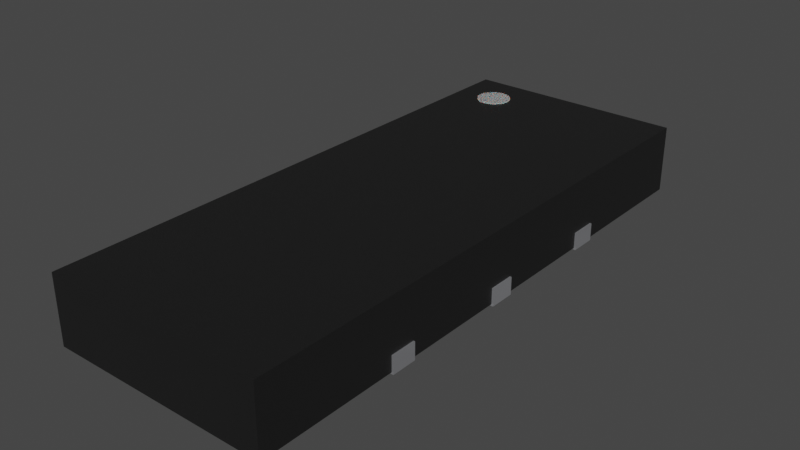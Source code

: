 # Source: R-PDSO-N15.blend  (saved by Blender 4.1.23; exported with 4.5.12 LTS)
import bpy
from mathutils import Matrix  # noqa: F401  (used for matrix-valued properties, if any)

bpy.ops.wm.read_factory_settings(use_empty=True)
scene = bpy.context.scene
scene.name = 'Scene'

# ---- collections
col_collection = bpy.data.collections.new('Collection'); scene.collection.children.link(col_collection)

# ---- materials (node trees are filled in below, after node groups)
mat_plastic_matte_black = bpy.data.materials.new('plastic_matte_black')
mat_plastic_matte_black.use_transparent_shadow = False
mat_plastic_matte_black.preview_render_type = 'CUBE'
mat_white_markings = bpy.data.materials.new('white_markings')
mat_white_markings.use_transparent_shadow = False
mat_white_markings.preview_render_type = 'FLAT'
mat_metal_pins = bpy.data.materials.new('metal_pins')
mat_metal_pins.use_transparent_shadow = False
mat_metal_pins.preview_render_type = 'CUBE'
mat_metal_pins.use_preview_world = True

# ---- material node trees
mat_plastic_matte_black.use_nodes = True; mat_plastic_matte_black.node_tree.nodes.clear()
_N = mat_plastic_matte_black.node_tree.nodes; _L = mat_plastic_matte_black.node_tree.links
n0 = _N.new('ShaderNodeOutputMaterial'); n0.name = 'Material Output'; n0.location = (463, 300)
n1 = _N.new('ShaderNodeBsdfPrincipled'); n1.name = 'Principled BSDF'; n1.location = (173, 300)
n1.distribution = 'GGX'
n1.subsurface_method = 'BURLEY'
n1.inputs[1].default_value = 0.06818
n1.inputs[2].default_value = 0.5182
n1.inputs[3].default_value = 1.45
n1.inputs[13].default_value = 0.6432
n1.inputs[20].default_value = 0.1027
n1.inputs[27].default_value = (0.0, 0.0, 0.0, 1.0)
n1.inputs[28].default_value = 1.0
n2 = _N.new('ShaderNodeTexCoord'); n2.name = 'Texture Coordinate'; n2.location = (-1001, 105)
n3 = _N.new('ShaderNodeBump'); n3.name = 'Bump'; n3.location = (-135, -86)
n3.inputs[0].default_value = 0.1
n3.inputs[1].default_value = 0.4
n3.inputs[2].default_value = 1.0
n4 = _N.new('ShaderNodeMapping'); n4.name = 'Mapping'; n4.location = (-755, 143)
n4.inputs[3].default_value = (2.0, 2.0, 2.0)
n5 = _N.new('ShaderNodeValToRGB'); n5.name = 'ColorRamp'; n5.location = (-147, 213)
while len(n5.color_ramp.elements) > 1: n5.color_ramp.elements.remove(n5.color_ramp.elements[-1])
n5.color_ramp.elements[0].position = 0.0; n5.color_ramp.elements[0].color = (0.005014, 0.005014, 0.005014, 1.0)
_e = n5.color_ramp.elements.new(0.9955); _e.color = (0.01269, 0.01269, 0.01269, 1.0)
n6 = _N.new('ShaderNodeTexNoise'); n6.name = 'Noise Texture'; n6.location = (-455, 203)
n6.inputs[2].default_value = 200.0
n6.inputs[3].default_value = 5.6
n6.inputs[4].default_value = 0.5208
_L.new(n1.outputs[0], n0.inputs[0])
_L.new(n6.outputs[0], n5.inputs[0])
_L.new(n5.outputs[0], n1.inputs[0])
_L.new(n2.outputs[2], n4.inputs[0])
_L.new(n4.outputs[0], n6.inputs[0])
_L.new(n6.outputs[0], n3.inputs[3])
_L.new(n3.outputs[0], n1.inputs[5])
n0.is_active_output = True
mat_white_markings.use_nodes = True; mat_white_markings.node_tree.nodes.clear()
_N = mat_white_markings.node_tree.nodes; _L = mat_white_markings.node_tree.links
n0 = _N.new('ShaderNodeOutputMaterial'); n0.name = 'Material Output'; n0.location = (300, 300)
n1 = _N.new('ShaderNodeBsdfPrincipled'); n1.name = 'Principled BSDF'; n1.location = (-34, 272)
n1.distribution = 'GGX'
n1.subsurface_method = 'BURLEY'
n1.inputs[1].default_value = 0.02
n1.inputs[2].default_value = 0.4636
n1.inputs[3].default_value = 1.4
n1.inputs[8].default_value = 1.0
n1.inputs[10].default_value = 0.3682
n1.inputs[13].default_value = 0.6591
n1.inputs[18].default_value = 0.2318
n1.inputs[20].default_value = 0.6709
n1.inputs[24].default_value = 0.1191
n1.inputs[27].default_value = (0.0, 0.0, 0.0, 1.0)
n1.inputs[28].default_value = 1.0
n2 = _N.new('ShaderNodeMapping'); n2.name = 'Mapping'; n2.location = (-1010, 265)
n2.inputs[3].default_value = (3.0, 1.0, 1.0)
n3 = _N.new('ShaderNodeTexCoord'); n3.name = 'Texture Coordinate'; n3.location = (-1250, 180)
n4 = _N.new('ShaderNodeBump'); n4.name = 'Bump'; n4.location = (-376, -99)
n4.inputs[0].default_value = 0.05
n4.inputs[1].default_value = 1.0
n4.inputs[2].default_value = 1.0
n5 = _N.new('ShaderNodeTexNoise'); n5.name = 'Noise Texture'; n5.location = (-662, 176)
n5.inputs[2].default_value = 88.0
n5.inputs[3].default_value = 10.8
n5.inputs[4].default_value = 0.9167
n5.inputs[8].default_value = 1.6
n6 = _N.new('ShaderNodeValToRGB'); n6.name = 'ColorRamp'; n6.location = (-354, 186)
while len(n6.color_ramp.elements) > 1: n6.color_ramp.elements.remove(n6.color_ramp.elements[-1])
n6.color_ramp.elements[0].position = 0.0; n6.color_ramp.elements[0].color = (0.2596, 0.2596, 0.2596, 1.0)
_e = n6.color_ramp.elements.new(1.0); _e.color = (0.6303, 0.6303, 0.6303, 1.0)
n7 = _N.new('ShaderNodeMix'); n7.name = 'Mix'; n7.location = (-204, 152)
n7.data_type = 'RGBA'
n7.inputs[0].default_value = 0.3682
n7.inputs[7].default_value = (0.2525, 0.2525, 0.2525, 1.0)
_L.new(n5.outputs[0], n6.inputs[0])
_L.new(n1.outputs[0], n0.inputs[0])
_L.new(n3.outputs[2], n2.inputs[0])
_L.new(n2.outputs[0], n5.inputs[0])
_L.new(n5.outputs[0], n4.inputs[3])
_L.new(n4.outputs[0], n1.inputs[5])
_L.new(n6.outputs[0], n7.inputs[6])
_L.new(n7.outputs[2], n1.inputs[0])
n0.is_active_output = True
mat_metal_pins.use_nodes = True; mat_metal_pins.node_tree.nodes.clear()
_N = mat_metal_pins.node_tree.nodes; _L = mat_metal_pins.node_tree.links
n0 = _N.new('ShaderNodeMapping'); n0.name = 'Mapping'; n0.location = (-1447, -91)
n0.inputs[3].default_value = (4.8, 1.2, 1.1)
n1 = _N.new('ShaderNodeBsdfPrincipled'); n1.name = 'Principled BSDF'; n1.location = (-560, 254)
n1.distribution = 'GGX'
n1.subsurface_method = 'BURLEY'
n1.inputs[1].default_value = 0.7818
n1.inputs[2].default_value = 0.2886
n1.inputs[3].default_value = 1.45
n1.inputs[13].default_value = 0.0
n1.inputs[27].default_value = (0.0, 0.0, 0.0, 1.0)
n1.inputs[28].default_value = 1.0
n2 = _N.new('ShaderNodeOutputMaterial'); n2.name = 'Material Output.002'; n2.location = (-205, 253)
n2.width = 213
n3 = _N.new('ShaderNodeTexNoise'); n3.name = 'Noise Texture.002'; n3.location = (-1228, -73)
n3.inputs[2].default_value = 0.1
n3.inputs[3].default_value = 7.0
n3.inputs[4].default_value = 0.6
n3.inputs[8].default_value = 0.4
n4 = _N.new('ShaderNodeTexCoord'); n4.name = 'Texture Coordinate'; n4.location = (-1636, -116)
n5 = _N.new('ShaderNodeMix'); n5.name = 'Mix.001'; n5.location = (-921, 45)
n5.data_type = 'RGBA'
n5.inputs[6].default_value = (0.9398, 0.9547, 1.0, 1.0)
n5.inputs[7].default_value = (0.13, 0.1259, 0.1359, 1.0)
n6 = _N.new('ShaderNodeBump'); n6.name = 'Bump.001'; n6.location = (-1001, -227)
n6.inputs[0].default_value = 0.05
n6.inputs[1].default_value = 0.01
n6.inputs[2].default_value = 1.0
_L.new(n1.outputs[0], n2.inputs[0])
_L.new(n3.outputs[0], n6.inputs[3])
_L.new(n0.outputs[0], n3.inputs[0])
_L.new(n3.outputs[0], n5.inputs[0])
_L.new(n4.outputs[3], n0.inputs[0])
_L.new(n5.outputs[2], n1.inputs[0])
_L.new(n6.outputs[0], n1.inputs[5])
n2.is_active_output = True

# ---- world
world_world = bpy.data.worlds.new('World'); scene.world = world_world
world_world.use_nodes = True; world_world.node_tree.nodes.clear()
_N = world_world.node_tree.nodes; _L = world_world.node_tree.links
n0 = _N.new('ShaderNodeOutputWorld'); n0.name = 'World Output'; n0.location = (300, 300)
n1 = _N.new('ShaderNodeBackground'); n1.name = 'Background'; n1.location = (10, 300)
n1.inputs[0].default_value = (0.05088, 0.05088, 0.05088, 1.0)
_L.new(n1.outputs[0], n0.inputs[0])
n0.is_active_output = True
world_world.color = (0.05088, 0.05088, 0.05088)
world_world.use_sun_shadow = False
world_world.sun_shadow_jitter_overblur = 0.0

# ---- meshes
me_shape_9_indexedfaceset_014 = bpy.data.meshes.new('SHAPE_9_IndexedFaceSet.014')
me_shape_9_indexedfaceset_014.from_pydata([(1.202, 3.25, 0.02), (1.202, 3.25, 0.8), (-1.358, 3.25, 0.02), (-0.8782, 2.95, 0.81), (-0.8264, 2.943, 0.81), (-0.7367, 2.891, 0.81), (-0.7049, 2.85, 0.81), (-0.8782, 2.55, 0.81), (-0.8264, 2.943, 0.8), (-0.7782, 2.923, 0.8), (-0.7049, 2.85, 0.8), (-0.685, 2.802, 0.8), (-0.8782, 2.95, 0.8), (-0.7367, 2.891, 0.8), (-0.6782, 2.75, 0.8), (-0.685, 2.698, 0.8), (-0.7049, 2.65, 0.8), (-0.7367, 2.609, 0.8), (-0.7782, 2.577, 0.8), (-0.8264, 2.557, 0.8), (-0.8782, 2.55, 0.8), (-0.9299, 2.557, 0.8), (-0.9782, 2.577, 0.8), (-1.02, 2.609, 0.8), (-1.071, 2.698, 0.8), (-0.9299, 2.557, 0.81), (-0.9782, 2.577, 0.81), (-1.051, 2.65, 0.81), (-1.071, 2.698, 0.81), (-1.078, 2.75, 0.81), (-1.071, 2.802, 0.81), (-1.02, 2.891, 0.81), (-0.9782, 2.923, 0.81), (-0.9299, 2.943, 0.81), (-1.051, 2.65, 0.8), (-1.078, 2.75, 0.8), (-1.071, 2.802, 0.8), (-1.051, 2.85, 0.8), (-1.02, 2.891, 0.8), (-0.9782, 2.923, 0.8), (-0.9299, 2.943, 0.8), (-1.02, 2.609, 0.81), (-1.051, 2.85, 0.81), (-0.7782, 2.923, 0.81), (-0.685, 2.802, 0.81), (-0.6782, 2.75, 0.81), (-0.685, 2.698, 0.81), (-0.7049, 2.65, 0.81), (-0.7367, 2.609, 0.81), (-0.7782, 2.577, 0.81), (-0.8264, 2.557, 0.81), (1.202, -3.25, 0.02), (1.202, -3.25, 0.8), (-1.358, 3.25, 0.8), (-1.358, -3.25, 0.02), (-1.358, -3.25, 0.8), (1.222, 1.35, 0.0), (0.2218, 1.35, 0.0), (1.222, 1.65, 0.0), (1.222, 1.35, 0.2), (0.2218, 1.65, 0.0), (0.2218, 1.65, 0.2), (0.2218, 1.35, 0.2), (1.222, 1.65, 0.2), (0.2218, -0.15, 0.0), (1.222, -0.15, 0.0), (1.222, -0.15, 0.2), (1.222, 0.15, 0.0), (1.222, 0.15, 0.2), (0.2218, 0.15, 0.0), (0.2218, 0.15, 0.2), (0.2218, -0.15, 0.2), (1.222, -1.65, 0.0), (1.222, -1.35, 0.0), (0.2218, -1.65, 0.0), (0.2218, -1.65, 0.2), (1.222, -1.65, 0.2), (1.222, -1.35, 0.2), (0.2218, -1.35, 0.0), (0.2218, -1.35, 0.2), (-1.378, -2.6, 0.0), (-1.378, -2.6, 0.2), (-1.378, -2.9, 0.0), (-0.3782, -2.9, 0.2), (-0.3782, -2.6, 0.0), (-0.3782, -2.9, 0.0), (-1.378, -2.9, 0.2), (-0.3782, -2.6, 0.2), (-1.378, -2.4, 0.0), (-1.378, -2.1, 0.0), (-1.378, -2.4, 0.2), (-0.3782, -2.4, 0.0), (-0.3782, -2.4, 0.2), (-0.3782, -2.1, 0.0), (-0.3782, -2.1, 0.2), (-1.378, -2.1, 0.2), (-1.378, -1.6, 0.0), (-0.3782, -1.9, 0.0), (-1.378, -1.9, 0.0), (-0.3782, -1.9, 0.2), (-0.3782, -1.6, 0.2), (-0.3782, -1.6, 0.0), (-1.378, -1.6, 0.2), (-1.378, -1.9, 0.2), (-0.3782, -1.4, 0.0), (-0.3782, -1.1, 0.0), (-1.378, -1.4, 0.0), (-1.378, -1.4, 0.2), (-0.3782, -1.4, 0.2), (-0.3782, -1.1, 0.2), (-1.378, -1.1, 0.0), (-1.378, -1.1, 0.2), (-1.378, -0.9, 0.0), (-1.378, -0.6, 0.2), (-0.3782, -0.6, 0.0), (-0.3782, -0.9, 0.0), (-0.3782, -0.9, 0.2), (-0.3782, -0.6, 0.2), (-1.378, -0.6, 0.0), (-1.378, -0.9, 0.2), (-1.378, -0.4, 0.0), (-1.378, -0.1, 0.0), (-0.3782, -0.1, 0.0), (-0.3782, -0.4, 0.0), (-0.3782, -0.1, 0.2), (-1.378, -0.1, 0.2), (-1.378, -0.4, 0.2), (-0.3782, -0.4, 0.2), (-0.3782, 0.1, 0.0), (-1.378, 0.1, 0.0), (-1.378, 0.1, 0.2), (-0.3782, 0.4, 0.2), (-1.378, 0.4, 0.0), (-0.3782, 0.4, 0.0), (-1.378, 0.4, 0.2), (-0.3782, 0.1, 0.2), (-1.378, 0.6, 0.0), (-0.3782, 0.6, 0.0), (-0.3782, 0.6, 0.2), (-1.378, 0.9, 0.0), (-0.3782, 0.9, 0.0), (-0.3782, 0.9, 0.2), (-1.378, 0.9, 0.2), (-1.378, 0.6, 0.2), (-1.378, 1.4, 0.0), (-1.378, 1.1, 0.0), (-1.378, 1.1, 0.2), (-0.3782, 1.1, 0.0), (-0.3782, 1.4, 0.0), (-0.3782, 1.4, 0.2), (-1.378, 1.4, 0.2), (-0.3782, 1.1, 0.2), (-0.3782, 1.6, 0.0), (-1.378, 1.6, 0.0), (-0.3782, 1.9, 0.0), (-1.378, 1.9, 0.0), (-1.378, 1.6, 0.2), (-0.3782, 1.6, 0.2), (-1.378, 1.9, 0.2), (-0.3782, 1.9, 0.2), (-0.3782, 2.1, 0.0), (-0.3782, 2.4, 0.0), (-1.378, 2.4, 0.0), (-1.378, 2.1, 0.2), (-1.378, 2.1, 0.0), (-0.3782, 2.1, 0.2), (-0.3782, 2.4, 0.2), (-1.378, 2.4, 0.2), (-1.378, 2.6, 0.0), (-0.3782, 2.6, 0.0), (-1.378, 2.9, 0.0), (-1.378, 2.9, 0.2), (-0.3782, 2.8, 0.2), (-0.3782, 2.8, 0.0), (-0.4782, 2.9, 0.0), (-0.4782, 2.9, 0.2), (-0.3782, 2.6, 0.2), (-1.378, 2.6, 0.2)], [], [(1, 2, 0), (1, 53, 2), (8, 4, 3), (8, 3, 12), (9, 43, 4), (9, 4, 8), (13, 5, 43), (13, 43, 9), (10, 6, 5), (10, 5, 13), (11, 44, 6), (11, 6, 10), (14, 45, 44), (14, 44, 11), (15, 46, 45), (15, 45, 14), (16, 47, 46), (16, 46, 15), (17, 48, 47), (17, 47, 16), (18, 49, 48), (18, 48, 17), (19, 50, 49), (19, 49, 18), (20, 7, 50), (20, 50, 19), (13, 8, 12), (13, 9, 8), (13, 11, 10), (13, 14, 11), (13, 15, 14), (13, 16, 15), (13, 17, 16), (13, 18, 17), (13, 19, 18), (13, 20, 19), (13, 21, 20), (13, 22, 21), (13, 23, 22), (13, 34, 23), (13, 24, 34), (13, 35, 24), (13, 36, 35), (13, 37, 36), (13, 38, 37), (13, 39, 38), (13, 40, 39), (13, 12, 40), (21, 7, 20), (21, 25, 7), (22, 26, 25), (22, 25, 21), (23, 41, 26), (23, 26, 22), (34, 27, 41), (34, 41, 23), (24, 28, 27), (24, 27, 34), (35, 29, 28), (35, 28, 24), (36, 30, 29), (36, 29, 35), (37, 42, 30), (37, 30, 36), (38, 31, 42), (38, 42, 37), (39, 32, 31), (39, 31, 38), (40, 33, 32), (40, 32, 39), (12, 3, 33), (12, 33, 40), (5, 7, 25), (5, 25, 26), (5, 26, 41), (5, 41, 27), (5, 27, 28), (5, 28, 29), (5, 29, 30), (5, 30, 42), (5, 42, 31), (5, 31, 32), (5, 32, 33), (5, 33, 3), (5, 3, 4), (5, 4, 43), (5, 6, 44), (5, 44, 45), (5, 45, 46), (5, 46, 47), (5, 47, 48), (5, 48, 49), (5, 49, 50), (5, 50, 7), (51, 0, 2), (51, 2, 54), (52, 0, 51), (52, 1, 0), (51, 54, 55), (51, 55, 52), (54, 2, 53), (54, 53, 55), (52, 53, 1), (52, 55, 53), (58, 57, 56), (58, 60, 57), (62, 57, 60), (62, 60, 61), (59, 56, 57), (59, 57, 62), (56, 59, 63), (56, 63, 58), (58, 63, 61), (58, 61, 60), (63, 62, 61), (63, 59, 62), (67, 64, 65), (67, 69, 64), (71, 64, 69), (71, 69, 70), (66, 65, 64), (66, 64, 71), (65, 66, 68), (65, 68, 67), (67, 68, 70), (67, 70, 69), (68, 71, 70), (68, 66, 71), (73, 74, 72), (73, 78, 74), (75, 74, 78), (75, 78, 79), (76, 72, 74), (76, 74, 75), (72, 76, 77), (72, 77, 73), (73, 77, 79), (73, 79, 78), (77, 75, 79), (77, 76, 75), (84, 82, 85), (84, 80, 82), (86, 82, 80), (86, 80, 81), (83, 85, 82), (83, 82, 86), (85, 83, 87), (85, 87, 84), (84, 87, 81), (84, 81, 80), (87, 86, 81), (87, 83, 86), (93, 88, 91), (93, 89, 88), (90, 88, 89), (90, 89, 95), (92, 91, 88), (92, 88, 90), (91, 92, 94), (91, 94, 93), (93, 94, 95), (93, 95, 89), (94, 90, 95), (94, 92, 90), (101, 98, 97), (101, 96, 98), (103, 98, 96), (103, 96, 102), (99, 97, 98), (99, 98, 103), (97, 99, 100), (97, 100, 101), (101, 100, 102), (101, 102, 96), (100, 103, 102), (100, 99, 103), (105, 106, 104), (105, 110, 106), (107, 106, 110), (107, 110, 111), (108, 104, 106), (108, 106, 107), (104, 108, 109), (104, 109, 105), (105, 109, 111), (105, 111, 110), (109, 107, 111), (109, 108, 107), (114, 112, 115), (114, 118, 112), (119, 112, 118), (119, 118, 113), (116, 115, 112), (116, 112, 119), (115, 116, 117), (115, 117, 114), (114, 117, 113), (114, 113, 118), (117, 119, 113), (117, 116, 119), (122, 120, 123), (122, 121, 120), (126, 120, 121), (126, 121, 125), (127, 123, 120), (127, 120, 126), (123, 127, 124), (123, 124, 122), (122, 124, 125), (122, 125, 121), (124, 126, 125), (124, 127, 126), (133, 129, 128), (133, 132, 129), (130, 129, 132), (130, 132, 134), (135, 128, 129), (135, 129, 130), (128, 135, 131), (128, 131, 133), (133, 131, 134), (133, 134, 132), (131, 130, 134), (131, 135, 130), (140, 136, 137), (140, 139, 136), (143, 136, 139), (143, 139, 142), (138, 137, 136), (138, 136, 143), (137, 138, 141), (137, 141, 140), (140, 141, 142), (140, 142, 139), (141, 143, 142), (141, 138, 143), (148, 145, 147), (148, 144, 145), (146, 145, 144), (146, 144, 150), (151, 147, 145), (151, 145, 146), (147, 151, 149), (147, 149, 148), (148, 149, 150), (148, 150, 144), (149, 146, 150), (149, 151, 146), (154, 153, 152), (154, 155, 153), (156, 153, 155), (156, 155, 158), (157, 152, 153), (157, 153, 156), (152, 157, 159), (152, 159, 154), (154, 159, 158), (154, 158, 155), (159, 156, 158), (159, 157, 156), (161, 164, 160), (161, 162, 164), (163, 164, 162), (163, 162, 167), (165, 160, 164), (165, 164, 163), (160, 165, 166), (160, 166, 161), (161, 166, 167), (161, 167, 162), (166, 163, 167), (166, 165, 163), (174, 170, 168), (169, 173, 174), (169, 174, 168), (175, 170, 174), (175, 171, 170), (175, 173, 172), (175, 174, 173), (176, 173, 169), (176, 172, 173), (169, 168, 177), (169, 177, 176), (168, 170, 171), (168, 171, 177), (175, 177, 171), (176, 175, 172), (176, 177, 175)])
me_shape_9_indexedfaceset_014.polygons.foreach_set('material_index', [0, 0, 1, 1, 1, 1, 1, 1, 1, 1, 1, 1, 1, 1, 1, 1, 1, 1, 1, 1, 1, 1, 1, 1, 1, 1, 1, 1, 1, 1, 1, 1, 1, 1, 1, 1, 1, 1, 1, 1, 1, 1, 1, 1, 1, 1, 1, 1, 1, 1, 1, 1, 1, 1, 1, 1, 1, 1, 1, 1, 1, 1, 1, 1, 1, 1, 1, 1, 1, 1, 1, 1, 1, 1, 1, 1, 1, 1, 1, 1, 1, 1, 1, 1, 1, 1, 1, 1, 1, 1, 1, 1, 1, 1, 0, 0, 0, 0, 0, 0, 0, 0, 0, 0, 2, 2, 2, 2, 2, 2, 2, 2, 2, 2, 2, 2, 2, 2, 2, 2, 2, 2, 2, 2, 2, 2, 2, 2, 2, 2, 2, 2, 2, 2, 2, 2, 2, 2, 2, 2, 2, 2, 2, 2, 2, 2, 2, 2, 2, 2, 2, 2, 2, 2, 2, 2, 2, 2, 2, 2, 2, 2, 2, 2, 2, 2, 2, 2, 2, 2, 2, 2, 2, 2, 2, 2, 2, 2, 2, 2, 2, 2, 2, 2, 2, 2, 2, 2, 2, 2, 2, 2, 2, 2, 2, 2, 2, 2, 2, 2, 2, 2, 2, 2, 2, 2, 2, 2, 2, 2, 2, 2, 2, 2, 2, 2, 2, 2, 2, 2, 2, 2, 2, 2, 2, 2, 2, 2, 2, 2, 2, 2, 2, 2, 2, 2, 2, 2, 2, 2, 2, 2, 2, 2, 2, 2, 2, 2, 2, 2, 2, 2, 2, 2, 2, 2, 2, 2, 2, 2, 2, 2, 2, 2, 2, 2, 2, 2, 2, 2, 2, 2, 2, 2, 2, 2, 2, 2, 2, 2, 2, 2, 2, 2, 2, 2, 2, 2])
_k = set([(0, 1), (0, 2), (0, 51), (1, 52), (1, 53), (2, 53), (2, 54), (3, 4), (3, 33), (4, 43), (5, 6), (5, 43), (6, 44), (7, 25), (7, 50), (8, 9), (8, 12), (9, 13), (10, 11), (10, 13), (11, 14), (12, 40), (14, 15), (15, 16), (16, 17), (17, 18), (18, 19), (19, 20), (20, 21), (21, 22), (22, 23), (23, 34), (24, 34), (24, 35), (25, 26), (26, 41), (27, 28), (27, 41), (28, 29), (29, 30), (30, 42), (31, 32), (31, 42), (32, 33), (35, 36), (36, 37), (37, 38), (38, 39), (39, 40), (44, 45), (45, 46), (46, 47), (47, 48), (48, 49), (49, 50), (51, 52), (51, 54), (52, 55), (53, 55), (54, 55), (56, 57), (56, 58), (56, 59), (57, 60), (57, 62), (58, 60), (58, 63), (59, 62), (59, 63), (60, 61), (61, 62), (61, 63), (64, 65), (64, 69), (64, 71), (65, 66), (65, 67), (66, 68), (66, 71), (67, 68), (67, 69), (68, 70), (69, 70), (70, 71), (72, 73), (72, 74), (72, 76), (73, 77), (73, 78), (74, 75), (74, 78), (75, 76), (75, 79), (76, 77), (77, 79), (78, 79), (80, 81), (80, 82), (80, 84), (81, 86), (81, 87), (82, 85), (82, 86), (83, 85), (83, 86), (83, 87), (84, 85), (84, 87), (88, 89), (88, 90), (88, 91), (89, 93), (89, 95), (90, 92), (90, 95), (91, 92), (91, 93), (92, 94), (93, 94), (94, 95), (96, 98), (96, 101), (96, 102), (97, 98), (97, 99), (97, 101), (98, 103), (99, 100), (99, 103), (100, 101), (100, 102), (102, 103), (104, 105), (104, 106), (104, 108), (105, 109), (105, 110), (106, 107), (106, 110), (107, 108), (107, 111), (108, 109), (109, 111), (110, 111), (112, 115), (112, 118), (112, 119), (113, 117), (113, 118), (113, 119), (114, 115), (114, 117), (114, 118), (115, 116), (116, 117), (116, 119), (120, 121), (120, 123), (120, 126), (121, 122), (121, 125), (122, 123), (122, 124), (123, 127), (124, 125), (124, 127), (125, 126), (126, 127), (128, 129), (128, 133), (128, 135), (129, 130), (129, 132), (130, 134), (130, 135), (131, 133), (131, 134), (131, 135), (132, 133), (132, 134), (136, 137), (136, 139), (136, 143), (137, 138), (137, 140), (138, 141), (138, 143), (139, 140), (139, 142), (140, 141), (141, 142), (142, 143), (144, 145), (144, 148), (144, 150), (145, 146), (145, 147), (146, 150), (146, 151), (147, 148), (147, 151), (148, 149), (149, 150), (149, 151), (152, 153), (152, 154), (152, 157), (153, 155), (153, 156), (154, 155), (154, 159), (155, 158), (156, 157), (156, 158), (157, 159), (158, 159), (160, 161), (160, 164), (160, 165), (161, 162), (161, 166), (162, 164), (162, 167), (163, 164), (163, 165), (163, 167), (165, 166), (166, 167), (168, 169), (168, 170), (168, 177), (169, 173), (169, 176), (170, 171), (170, 174), (171, 175), (171, 177), (172, 175), (172, 176), (173, 174), (176, 177)])
me_shape_9_indexedfaceset_014.attributes.new('sharp_edge', 'BOOLEAN', 'EDGE').data.foreach_set('value', [ (min(e.vertices), max(e.vertices)) in _k for e in me_shape_9_indexedfaceset_014.edges])
_uv = me_shape_9_indexedfaceset_014.uv_layers.new(name='UVMap')
_uv.uv.foreach_set('vector', [1.0, 1.0, 0.0, 0.0, 1.0, 0.0, 1.0, 1.0, 0.0, 1.0, 0.0, 0.0, 0.01704, 0.2588, 0.01704, 0.2588, 0.0, 0.0, 0.01704, 0.2588, 0.0, 0.0, 0.0, 0.0, 0.06699, 0.5, 0.06699, 0.5, 0.01704, 0.2588, 0.06699, 0.5, 0.01704, 0.2588, 0.01704, 0.2588, 0.1464, 0.7071, 0.1464, 0.7071, 0.06699, 0.5, 0.1464, 0.7071, 0.06699, 0.5, 0.06699, 0.5, 0.25, 0.866, 0.25, 0.866, 0.1464, 0.7071, 0.25, 0.866, 0.1464, 0.7071, 0.1464, 0.7071, 0.3706, 0.9659, 0.3706, 0.9659, 0.25, 0.866, 0.3706, 0.9659, 0.25, 0.866, 0.25, 0.866, 0.5, 1.0, 0.5, 1.0, 0.3706, 0.9659, 0.5, 1.0, 0.3706, 0.9659, 0.3706, 0.9659, 0.6294, 0.9659, 0.6294, 0.9659, 0.5, 1.0, 0.6294, 0.9659, 0.5, 1.0, 0.5, 1.0, 0.75, 0.866, 0.75, 0.866, 0.6294, 0.9659, 0.75, 0.866, 0.6294, 0.9659, 0.6294, 0.9659, 0.8536, 0.7071, 0.8536, 0.7071, 0.75, 0.866, 0.8536, 0.7071, 0.75, 0.866, 0.75, 0.866, 0.933, 0.5, 0.933, 0.5, 0.8536, 0.7071, 0.933, 0.5, 0.8536, 0.7071, 0.8536, 0.7071, 0.983, 0.2588, 0.983, 0.2588, 0.933, 0.5, 0.983, 0.2588, 0.933, 0.5, 0.933, 0.5, 1.0, 0.0, 1.0, 0.0, 0.983, 0.2588, 1.0, 0.0, 0.983, 0.2588, 0.983, 0.2588, 0.1464, 0.8536, 0.01704, 0.6294, 0.0, 0.5, 0.1464, 0.8536, 0.06699, 0.75, 0.01704, 0.6294, 0.1464, 0.8536, 0.3706, 0.983, 0.25, 0.933, 0.1464, 0.8536, 0.5, 1.0, 0.3706, 0.983, 0.1464, 0.8536, 0.6294, 0.983, 0.5, 1.0, 0.1464, 0.8536, 0.75, 0.933, 0.6294, 0.983, 0.1464, 0.8536, 0.8536, 0.8536, 0.75, 0.933, 0.1464, 0.8536, 0.933, 0.75, 0.8536, 0.8536, 0.1464, 0.8536, 0.983, 0.6294, 0.933, 0.75, 0.1464, 0.8536, 1.0, 0.5, 0.983, 0.6294, 0.1464, 0.8536, 0.983, 0.3706, 1.0, 0.5, 0.1464, 0.8536, 0.933, 0.25, 0.983, 0.3706, 0.1464, 0.8536, 0.8536, 0.1464, 0.933, 0.25, 0.1464, 0.8536, 0.75, 0.06699, 0.8536, 0.1464, 0.1464, 0.8536, 0.6294, 0.01704, 0.75, 0.06699, 0.1464, 0.8536, 0.5, 0.0, 0.6294, 0.01704, 0.1464, 0.8536, 0.3706, 0.01704, 0.5, 0.0, 0.1464, 0.8536, 0.25, 0.06699, 0.3706, 0.01704, 0.1464, 0.8536, 0.1464, 0.1464, 0.25, 0.06699, 0.1464, 0.8536, 0.06699, 0.25, 0.1464, 0.1464, 0.1464, 0.8536, 0.01704, 0.3706, 0.06699, 0.25, 0.1464, 0.8536, 0.0, 0.5, 0.01704, 0.3706, 0.983, 0.7412, 1.0, 1.0, 1.0, 1.0, 0.983, 0.7412, 0.983, 0.7412, 1.0, 1.0, 0.933, 0.5, 0.933, 0.5, 0.983, 0.7412, 0.933, 0.5, 0.983, 0.7412, 0.983, 0.7412, 0.8536, 0.2929, 0.8536, 0.2929, 0.933, 0.5, 0.8536, 0.2929, 0.933, 0.5, 0.933, 0.5, 0.75, 0.134, 0.75, 0.134, 0.8536, 0.2929, 0.75, 0.134, 0.8536, 0.2929, 0.8536, 0.2929, 0.6294, 0.03407, 0.6294, 0.03407, 0.75, 0.134, 0.6294, 0.03407, 0.75, 0.134, 0.75, 0.134, 0.5, 0.0, 0.5, 0.0, 0.6294, 0.03407, 0.5, 0.0, 0.6294, 0.03407, 0.6294, 0.03407, 0.3706, 0.03407, 0.3706, 0.03407, 0.5, 0.0, 0.3706, 0.03407, 0.5, 0.0, 0.5, 0.0, 0.25, 0.134, 0.25, 0.134, 0.3706, 0.03407, 0.25, 0.134, 0.3706, 0.03407, 0.3706, 0.03407, 0.1464, 0.2929, 0.1464, 0.2929, 0.25, 0.134, 0.1464, 0.2929, 0.25, 0.134, 0.25, 0.134, 0.06699, 0.5, 0.06699, 0.5, 0.1464, 0.2929, 0.06699, 0.5, 0.1464, 0.2929, 0.1464, 0.2929, 0.01704, 0.7412, 0.01704, 0.7412, 0.06699, 0.5, 0.01704, 0.7412, 0.06699, 0.5, 0.06699, 0.5, 0.0, 1.0, 0.0, 1.0, 0.01704, 0.7412, 0.0, 1.0, 0.01704, 0.7412, 0.01704, 0.7412, 0.1464, 0.8536, 1.0, 0.5, 0.983, 0.3706, 0.1464, 0.8536, 0.983, 0.3706, 0.933, 0.25, 0.1464, 0.8536, 0.933, 0.25, 0.8536, 0.1464, 0.1464, 0.8536, 0.8536, 0.1464, 0.75, 0.06699, 0.1464, 0.8536, 0.75, 0.06699, 0.6294, 0.01704, 0.1464, 0.8536, 0.6294, 0.01704, 0.5, 0.0, 0.1464, 0.8536, 0.5, 0.0, 0.3706, 0.01704, 0.1464, 0.8536, 0.3706, 0.01704, 0.25, 0.06699, 0.1464, 0.8536, 0.25, 0.06699, 0.1464, 0.1464, 0.1464, 0.8536, 0.1464, 0.1464, 0.06699, 0.25, 0.1464, 0.8536, 0.06699, 0.25, 0.01704, 0.3706, 0.1464, 0.8536, 0.01704, 0.3706, 0.0, 0.5, 0.1464, 0.8536, 0.0, 0.5, 0.01704, 0.6294, 0.1464, 0.8536, 0.01704, 0.6294, 0.06699, 0.75, 0.1464, 0.8536, 0.25, 0.933, 0.3706, 0.983, 0.1464, 0.8536, 0.3706, 0.983, 0.5, 1.0, 0.1464, 0.8536, 0.5, 1.0, 0.6294, 0.983, 0.1464, 0.8536, 0.6294, 0.983, 0.75, 0.933, 0.1464, 0.8536, 0.75, 0.933, 0.8536, 0.8536, 0.1464, 0.8536, 0.8536, 0.8536, 0.933, 0.75, 0.1464, 0.8536, 0.933, 0.75, 0.983, 0.6294, 0.1464, 0.8536, 0.983, 0.6294, 1.0, 0.5, 1.0, 1.0, 0.0, 1.0, 0.0, 0.0, 1.0, 1.0, 0.0, 0.0, 1.0, 0.0, 1.0, 1.0, 0.0, 0.0, 1.0, 0.0, 1.0, 1.0, 0.0, 1.0, 0.0, 0.0, 1.0, 0.0, 0.0, 0.0, 0.0, 1.0, 1.0, 0.0, 0.0, 1.0, 1.0, 1.0, 1.0, 0.0, 0.0, 0.0, 0.0, 1.0, 1.0, 0.0, 0.0, 1.0, 1.0, 1.0, 1.0, 1.0, 0.0, 0.0, 0.0, 1.0, 1.0, 1.0, 1.0, 0.0, 0.0, 0.0, 1.0, 0.0, 0.0, 1.0, 1.0, 1.0, 1.0, 0.0, 0.0, 0.0, 0.0, 1.0, 1.0, 1.0, 1.0, 0.0, 0.0, 0.0, 1.0, 1.0, 0.0, 0.0, 0.0, 1.0, 1.0, 1.0, 1.0, 0.0, 0.0, 0.0, 1.0, 1.0, 0.0, 0.0, 0.0, 1.0, 1.0, 0.0, 1.0, 1.0, 0.0, 1.0, 1.0, 0.0, 0.0, 1.0, 0.0, 0.0, 1.0, 0.0, 1.0, 1.0, 0.0, 1.0, 1.0, 0.0, 0.0, 1.0, 0.0, 0.0, 1.0, 0.0, 0.0, 1.0, 0.0, 0.0, 1.0, 0.0, 1.0, 1.0, 0.0, 1.0, 1.0, 0.0, 0.0, 1.0, 1.0, 1.0, 1.0, 0.0, 0.0, 0.0, 0.0, 1.0, 1.0, 1.0, 1.0, 0.0, 0.0, 0.0, 1.0, 1.0, 0.0, 0.0, 0.0, 1.0, 1.0, 1.0, 1.0, 0.0, 0.0, 0.0, 1.0, 1.0, 0.0, 0.0, 0.0, 1.0, 1.0, 0.0, 1.0, 1.0, 0.0, 1.0, 1.0, 0.0, 0.0, 1.0, 0.0, 0.0, 1.0, 0.0, 1.0, 1.0, 0.0, 1.0, 1.0, 0.0, 0.0, 1.0, 0.0, 0.0, 1.0, 0.0, 0.0, 1.0, 0.0, 0.0, 1.0, 0.0, 1.0, 1.0, 0.0, 1.0, 1.0, 0.0, 0.0, 1.0, 1.0, 1.0, 1.0, 0.0, 0.0, 0.0, 0.0, 1.0, 1.0, 1.0, 1.0, 0.0, 0.0, 0.0, 1.0, 1.0, 0.0, 0.0, 0.0, 1.0, 1.0, 1.0, 1.0, 0.0, 0.0, 0.0, 1.0, 1.0, 0.0, 0.0, 0.0, 1.0, 1.0, 0.0, 1.0, 1.0, 0.0, 1.0, 1.0, 0.0, 0.0, 1.0, 0.0, 0.0, 1.0, 0.0, 1.0, 1.0, 0.0, 1.0, 1.0, 0.0, 0.0, 1.0, 0.0, 0.0, 1.0, 0.0, 0.0, 1.0, 0.0, 0.0, 1.0, 0.0, 1.0, 1.0, 0.0, 1.0, 1.0, 0.0, 0.0, 1.0, 1.0, 1.0, 1.0, 0.0, 0.0, 0.0, 0.0, 1.0, 1.0, 1.0, 1.0, 0.0, 0.0, 0.0, 1.0, 1.0, 0.0, 0.0, 0.0, 1.0, 1.0, 1.0, 1.0, 0.0, 0.0, 0.0, 1.0, 1.0, 0.0, 0.0, 0.0, 1.0, 1.0, 0.0, 1.0, 1.0, 0.0, 1.0, 1.0, 0.0, 0.0, 1.0, 0.0, 0.0, 1.0, 0.0, 1.0, 1.0, 0.0, 1.0, 1.0, 0.0, 0.0, 1.0, 0.0, 0.0, 1.0, 0.0, 0.0, 1.0, 0.0, 0.0, 1.0, 0.0, 1.0, 1.0, 0.0, 1.0, 1.0, 0.0, 0.0, 1.0, 1.0, 1.0, 1.0, 0.0, 0.0, 0.0, 0.0, 1.0, 1.0, 1.0, 1.0, 0.0, 0.0, 0.0, 1.0, 1.0, 0.0, 0.0, 0.0, 1.0, 1.0, 1.0, 1.0, 0.0, 0.0, 0.0, 1.0, 1.0, 0.0, 0.0, 0.0, 1.0, 1.0, 0.0, 1.0, 1.0, 0.0, 1.0, 1.0, 0.0, 0.0, 1.0, 0.0, 0.0, 1.0, 0.0, 1.0, 1.0, 0.0, 1.0, 1.0, 0.0, 0.0, 1.0, 0.0, 0.0, 1.0, 0.0, 0.0, 1.0, 0.0, 0.0, 1.0, 0.0, 1.0, 1.0, 0.0, 1.0, 1.0, 0.0, 0.0, 1.0, 1.0, 1.0, 1.0, 0.0, 0.0, 0.0, 0.0, 1.0, 1.0, 1.0, 1.0, 0.0, 0.0, 0.0, 1.0, 1.0, 0.0, 0.0, 0.0, 1.0, 1.0, 1.0, 1.0, 0.0, 0.0, 0.0, 1.0, 1.0, 0.0, 0.0, 0.0, 1.0, 1.0, 0.0, 1.0, 1.0, 0.0, 1.0, 1.0, 0.0, 0.0, 1.0, 0.0, 0.0, 1.0, 0.0, 1.0, 1.0, 0.0, 1.0, 1.0, 0.0, 0.0, 1.0, 0.0, 0.0, 1.0, 0.0, 0.0, 1.0, 0.0, 0.0, 1.0, 0.0, 1.0, 1.0, 0.0, 1.0, 1.0, 0.0, 0.0, 1.0, 1.0, 1.0, 1.0, 0.0, 0.0, 0.0, 0.0, 1.0, 1.0, 1.0, 1.0, 0.0, 0.0, 0.0, 1.0, 1.0, 0.0, 0.0, 0.0, 1.0, 1.0, 1.0, 1.0, 0.0, 0.0, 0.0, 1.0, 1.0, 0.0, 0.0, 0.0, 1.0, 1.0, 0.0, 1.0, 1.0, 0.0, 1.0, 1.0, 0.0, 0.0, 1.0, 0.0, 0.0, 1.0, 0.0, 1.0, 1.0, 0.0, 1.0, 1.0, 0.0, 0.0, 1.0, 0.0, 0.0, 1.0, 0.0, 0.0, 1.0, 0.0, 0.0, 1.0, 0.0, 1.0, 1.0, 0.0, 1.0, 1.0, 0.0, 0.0, 1.0, 1.0, 1.0, 1.0, 0.0, 0.0, 0.0, 0.0, 1.0, 1.0, 1.0, 1.0, 0.0, 0.0, 0.0, 1.0, 1.0, 0.0, 0.0, 0.0, 1.0, 1.0, 1.0, 1.0, 0.0, 0.0, 0.0, 1.0, 1.0, 0.0, 0.0, 0.0, 1.0, 1.0, 0.0, 1.0, 1.0, 0.0, 1.0, 1.0, 0.0, 0.0, 1.0, 0.0, 0.0, 1.0, 0.0, 1.0, 1.0, 0.0, 1.0, 1.0, 0.0, 0.0, 1.0, 0.0, 0.0, 1.0, 0.0, 0.0, 1.0, 0.0, 0.0, 1.0, 0.0, 1.0, 1.0, 0.0, 1.0, 1.0, 0.0, 0.0, 1.0, 1.0, 1.0, 1.0, 0.0, 0.0, 0.0, 0.0, 1.0, 1.0, 1.0, 1.0, 0.0, 0.0, 0.0, 1.0, 1.0, 0.0, 0.0, 0.0, 1.0, 1.0, 1.0, 1.0, 0.0, 0.0, 0.0, 1.0, 1.0, 0.0, 0.0, 0.0, 1.0, 1.0, 0.0, 1.0, 1.0, 0.0, 1.0, 1.0, 0.0, 0.0, 1.0, 0.0, 0.0, 1.0, 0.0, 1.0, 1.0, 0.0, 1.0, 1.0, 0.0, 0.0, 1.0, 0.0, 0.0, 1.0, 0.0, 0.0, 1.0, 0.0, 0.0, 1.0, 0.0, 1.0, 1.0, 0.0, 1.0, 1.0, 0.0, 0.0, 1.0, 1.0, 1.0, 1.0, 0.0, 0.0, 0.0, 0.0, 1.0, 1.0, 1.0, 1.0, 0.0, 0.0, 0.0, 1.0, 1.0, 0.0, 0.0, 0.0, 1.0, 1.0, 1.0, 1.0, 0.0, 0.0, 0.0, 1.0, 1.0, 0.0, 0.0, 0.0, 1.0, 1.0, 0.0, 1.0, 1.0, 0.0, 1.0, 1.0, 0.0, 0.0, 1.0, 0.0, 0.0, 1.0, 0.0, 1.0, 1.0, 0.0, 1.0, 1.0, 0.0, 0.0, 1.0, 0.0, 0.0, 1.0, 0.0, 0.0, 1.0, 0.0, 0.0, 1.0, 0.0, 1.0, 1.0, 0.0, 1.0, 1.0, 0.0, 0.0, 1.0, 1.0, 1.0, 1.0, 0.0, 0.0, 0.0, 0.0, 1.0, 1.0, 1.0, 1.0, 0.0, 0.0, 0.0, 1.0, 1.0, 0.0, 0.0, 0.0, 1.0, 1.0, 1.0, 1.0, 0.0, 0.0, 0.0, 1.0, 1.0, 0.0, 0.0, 0.0, 1.0, 1.0, 0.0, 1.0, 1.0, 0.0, 1.0, 1.0, 0.0, 0.0, 1.0, 0.0, 0.0, 1.0, 0.0, 1.0, 1.0, 0.0, 1.0, 1.0, 0.0, 0.0, 1.0, 0.0, 0.0, 1.0, 0.0, 0.0, 1.0, 0.0, 0.0, 1.0, 0.0, 1.0, 1.0, 0.0, 1.0, 1.0, 0.0, 0.0, 1.0, 1.0, 1.0, 1.0, 0.0, 0.0, 0.0, 0.0, 1.0, 1.0, 1.0, 1.0, 0.0, 0.0, 0.0, 1.0, 1.0, 0.0, 0.0, 0.0, 1.0, 1.0, 1.0, 1.0, 0.0, 0.0, 0.0, 1.0, 1.0, 0.0, 0.0, 0.0, 1.0, 1.0, 0.0, 1.0, 1.0, 0.0, 1.0, 1.0, 0.0, 0.0, 1.0, 0.0, 0.0, 1.0, 0.0, 1.0, 1.0, 0.0, 1.0, 1.0, 0.0, 0.0, 1.0, 0.0, 0.0, 1.0, 0.0, 0.0, 1.0, 0.0, 0.0, 1.0, 0.0, 1.0, 1.0, 0.0, 1.0, 1.0, 0.0, 0.0, 1.0, 1.0, 1.0, 1.0, 0.0, 0.0, 0.0, 0.0, 1.0, 1.0, 1.0, 1.0, 0.0, 0.0, 0.0, 1.0, 1.0, 0.0, 0.0, 0.0, 1.0, 1.0, 1.0, 1.0, 0.0, 0.0, 0.0, 1.0, 1.0, 0.0, 0.0, 0.0, 1.0, 1.0, 0.0, 1.0, 1.0, 0.0, 1.0, 1.0, 0.0, 0.0, 1.0, 0.0, 0.0, 1.0, 0.0, 1.0, 1.0, 0.0, 1.0, 1.0, 0.0, 0.0, 1.0, 0.0, 0.0, 1.0, 0.0, 0.0, 1.0, 0.0, 0.0, 1.0, 0.0, 1.0, 1.0, 0.0, 1.0, 1.0, 0.0, 0.0, 1.0, 1.0, 1.0, 1.0, 0.0, 0.0, 0.0, 0.0, 1.0, 1.0, 1.0, 1.0, 0.0, 0.0, 0.0, 1.0, 1.0, 0.0, 0.0, 0.0, 1.0, 1.0, 1.0, 1.0, 0.0, 0.0, 0.0, 1.0, 1.0, 0.0, 0.0, 0.0, 1.0, 1.0, 0.0, 1.0, 1.0, 0.0, 1.0, 1.0, 0.0, 0.0, 1.0, 0.0, 0.0, 1.0, 0.0, 1.0, 1.0, 0.0, 1.0, 1.0, 0.0, 0.0, 1.0, 0.0, 0.0, 1.0, 0.0, 0.0, 1.0, 0.0, 0.0, 1.0, 0.0, 1.0, 1.0, 0.0, 1.0, 0.9, 0.0, 0.0, 0.0, 0.0, 1.0, 1.0, 1.0, 1.0, 0.3333, 0.9, 0.0, 1.0, 1.0, 0.9, 0.0, 0.0, 1.0, 1.0, 1.0, 0.0, 0.0, 1.0, 0.0, 1.0, 1.0, 0.0, 1.0, 0.0, 0.0, 1.0, 0.0, 0.0, 1.0, 1.0, 1.0, 1.0, 0.0, 0.0, 0.0, 0.0, 1.0, 1.0, 1.0, 0.0, 0.0, 1.0, 0.0, 1.0, 1.0, 0.0, 1.0, 0.0, 0.0, 1.0, 0.0, 0.0, 0.0, 0.0, 1.0, 1.0, 0.0, 0.0, 1.0, 1.0, 1.0, 1.0, 0.0, 0.0, 0.0, 0.0, 1.0, 1.0, 0.0, 0.0, 1.0, 1.0, 1.0, 0.9, 0.0, 0.0, 1.0, 0.0, 0.0, 1.0, 1.0, 0.9, 0.0, 1.0, 0.3333, 1.0, 1.0, 0.0, 1.0, 0.9, 0.0])
me_shape_9_indexedfaceset_014.materials.append(mat_plastic_matte_black)
me_shape_9_indexedfaceset_014.materials.append(mat_white_markings)
me_shape_9_indexedfaceset_014.materials.append(mat_metal_pins)
me_shape_9_indexedfaceset_014.update()
me_shape_9_indexedfaceset_014.normals_split_custom_set([tuple(v) for v in zip(*[iter([0.0, -1.0, 0.0, 0.0, -1.0, 0.0, 0.0, -1.0, 0.0, 0.0, -1.0, 0.0, 0.0, -1.0, 0.0, 0.0, -1.0, 0.0, -0.1305, -0.9914, 0.0, -0.1305, -0.9914, 0.0, -0.1305, -0.9914, 0.0, -0.1305, -0.9914, 0.0, -0.1305, -0.9914, 0.0, -0.1305, -0.9914, 0.0, -0.3827, -0.9239, 0.0, -0.3827, -0.9239, 0.0, -0.3827, -0.9239, 0.0, -0.3827, -0.9239, 0.0, -0.3827, -0.9239, 0.0, -0.3827, -0.9239, 0.0, -0.6088, -0.7934, 0.0, -0.6088, -0.7934, 0.0, -0.6088, -0.7934, 0.0, -0.6088, -0.7934, 0.0, -0.6088, -0.7934, 0.0, -0.6088, -0.7934, 0.0, -0.7934, -0.6088, 0.0, -0.7934, -0.6088, 0.0, -0.7934, -0.6088, 0.0, -0.7934, -0.6088, 0.0, -0.7934, -0.6088, 0.0, -0.7934, -0.6088, 0.0, -0.9239, -0.3827, 0.0, -0.9239, -0.3827, 0.0, -0.9239, -0.3827, 0.0, -0.9239, -0.3827, 0.0, -0.9239, -0.3827, 0.0, -0.9239, -0.3827, 0.0, -0.9914, -0.1305, 0.0, -0.9914, -0.1305, 0.0, -0.9914, -0.1305, 0.0, -0.9914, -0.1305, 0.0, -0.9914, -0.1305, 0.0, -0.9914, -0.1305, 0.0, -0.9914, 0.1305, 0.0, -0.9914, 0.1305, 0.0, -0.9914, 0.1305, 0.0, -0.9914, 0.1305, 0.0, -0.9914, 0.1305, 0.0, -0.9914, 0.1305, 0.0, -0.9239, 0.3827, 0.0, -0.9239, 0.3827, 0.0, -0.9239, 0.3827, 0.0, -0.9239, 0.3827, 0.0, -0.9239, 0.3827, 0.0, -0.9239, 0.3827, 0.0, -0.7934, 0.6088, 0.0, -0.7934, 0.6088, 0.0, -0.7934, 0.6088, 0.0, -0.7934, 0.6088, 0.0, -0.7934, 0.6088, 0.0, -0.7934, 0.6088, 0.0, -0.6088, 0.7934, 0.0, -0.6088, 0.7934, 0.0, -0.6088, 0.7934, 0.0, -0.6088, 0.7934, 0.0, -0.6088, 0.7934, 0.0, -0.6088, 0.7934, 0.0, -0.3827, 0.9239, 0.0, -0.3827, 0.9239, 0.0, -0.3827, 0.9239, 0.0, -0.3827, 0.9239, 0.0, -0.3827, 0.9239, 0.0, -0.3827, 0.9239, 0.0, -0.1305, 0.9914, 0.0, -0.1305, 0.9914, 0.0, -0.1305, 0.9914, 0.0, -0.1305, 0.9914, 0.0, -0.1305, 0.9914, 0.0, -0.1305, 0.9914, 0.0, -1.801e-06, 0.0, 1.0, -1.801e-06, 0.0, 1.0, -1.801e-06, 0.0, 1.0, 0.0, 0.0, 1.0, 0.0, 0.0, 1.0, 0.0, 0.0, 1.0, 0.0, 0.0, 1.0, 0.0, 0.0, 1.0, 0.0, 0.0, 1.0, -3.602e-06, 0.0, 1.0, -3.602e-06, 0.0, 1.0, -3.602e-06, 0.0, 1.0, 5.593e-06, 0.0, 1.0, 5.593e-06, 0.0, 1.0, 5.593e-06, 0.0, 1.0, -3.516e-06, 0.0, 1.0, -3.516e-06, 0.0, 1.0, -3.516e-06, 0.0, 1.0, 8.288e-07, 0.0, 1.0, 8.288e-07, 0.0, 1.0, 8.288e-07, 0.0, 1.0, 3.18e-07, 0.0, 1.0, 3.18e-07, 0.0, 1.0, 3.18e-07, 0.0, 1.0, -1.817e-06, 0.0, 1.0, -1.817e-06, 0.0, 1.0, -1.817e-06, 0.0, 1.0, 6.688e-07, 0.0, 1.0, 6.688e-07, 0.0, 1.0, 6.688e-07, 0.0, 1.0, -5.997e-07, 0.0, 1.0, -5.997e-07, 0.0, 1.0, -5.997e-07, 0.0, 1.0, 1.304e-06, 0.0, 1.0, 1.304e-06, 0.0, 1.0, 1.304e-06, 0.0, 1.0, -1.799e-07, 0.0, 1.0, -1.799e-07, 0.0, 1.0, -1.799e-07, 0.0, 1.0, -3.598e-07, 0.0, 1.0, -3.598e-07, 0.0, 1.0, -3.598e-07, 0.0, 1.0, 1.118e-06, 0.0, 1.0, 1.118e-06, 0.0, 1.0, 1.118e-06, 0.0, 1.0, -1.199e-06, 0.0, 1.0, -1.199e-06, 0.0, 1.0, -1.199e-06, 0.0, 1.0, 4.459e-07, 0.0, 1.0, 4.459e-07, 0.0, 1.0, 4.459e-07, 0.0, 1.0, 0.0, 0.0, 1.0, 0.0, 0.0, 1.0, 0.0, 0.0, 1.0, 0.0, 0.0, 1.0, 0.0, 0.0, 1.0, 0.0, 0.0, 1.0, 0.0, 0.0, 1.0, 0.0, 0.0, 1.0, 0.0, 0.0, 1.0, 0.0, 0.0, 1.0, 0.0, 0.0, 1.0, 0.0, 0.0, 1.0, 9.323e-07, 0.0, 1.0, 9.323e-07, 0.0, 1.0, 9.323e-07, 0.0, 1.0, 0.1305, 0.9914, 0.0, 0.1305, 0.9914, 0.0, 0.1305, 0.9914, 0.0, 0.1305, 0.9914, 0.0, 0.1305, 0.9914, 0.0, 0.1305, 0.9914, 0.0, 0.3827, 0.9239, 0.0, 0.3827, 0.9239, 0.0, 0.3827, 0.9239, 0.0, 0.3827, 0.9239, 0.0, 0.3827, 0.9239, 0.0, 0.3827, 0.9239, 0.0, 0.6088, 0.7934, 0.0, 0.6088, 0.7934, 0.0, 0.6088, 0.7934, 0.0, 0.6088, 0.7934, 0.0, 0.6088, 0.7934, 0.0, 0.6088, 0.7934, 0.0, 0.7934, 0.6088, 0.0, 0.7934, 0.6088, 0.0, 0.7934, 0.6088, 0.0, 0.7934, 0.6088, 0.0, 0.7934, 0.6088, 0.0, 0.7934, 0.6088, 0.0, 0.9239, 0.3827, 0.0, 0.9239, 0.3827, 0.0, 0.9239, 0.3827, 0.0, 0.9239, 0.3827, 0.0, 0.9239, 0.3827, 0.0, 0.9239, 0.3827, 0.0, 0.9914, 0.1305, 0.0, 0.9914, 0.1305, 0.0, 0.9914, 0.1305, 0.0, 0.9914, 0.1305, 0.0, 0.9914, 0.1305, 0.0, 0.9914, 0.1305, 0.0, 0.9914, -0.1305, 0.0, 0.9914, -0.1305, 0.0, 0.9914, -0.1305, 0.0, 0.9914, -0.1305, 0.0, 0.9914, -0.1305, 0.0, 0.9914, -0.1305, 0.0, 0.9239, -0.3827, 0.0, 0.9239, -0.3827, 0.0, 0.9239, -0.3827, 0.0, 0.9239, -0.3827, 0.0, 0.9239, -0.3827, 0.0, 0.9239, -0.3827, 0.0, 0.7934, -0.6088, 0.0, 0.7934, -0.6088, 0.0, 0.7934, -0.6088, 0.0, 0.7934, -0.6088, 0.0, 0.7934, -0.6088, 0.0, 0.7934, -0.6088, 0.0, 0.6088, -0.7934, 0.0, 0.6088, -0.7934, 0.0, 0.6088, -0.7934, 0.0, 0.6088, -0.7934, 0.0, 0.6088, -0.7934, 0.0, 0.6088, -0.7934, 0.0, 0.3827, -0.9239, 0.0, 0.3827, -0.9239, 0.0, 0.3827, -0.9239, 0.0, 0.3827, -0.9239, 0.0, 0.3827, -0.9239, 0.0, 0.3827, -0.9239, 0.0, 0.1305, -0.9914, 0.0, 0.1305, -0.9914, 0.0, 0.1305, -0.9914, 0.0, 0.1305, -0.9914, 0.0, 0.1305, -0.9914, 0.0, 0.1305, -0.9914, 0.0, 1.499e-06, 0.0, -1.0, 1.499e-06, 0.0, -1.0, 1.499e-06, 0.0, -1.0, -1.676e-06, 0.0, -1.0, -1.676e-06, 0.0, -1.0, -1.676e-06, 0.0, -1.0, 7.197e-07, 0.0, -1.0, 7.197e-07, 0.0, -1.0, 7.197e-07, 0.0, -1.0, -3.598e-07, 0.0, -1.0, -3.598e-07, 0.0, -1.0, -3.598e-07, 0.0, -1.0, -3.725e-07, 0.0, -1.0, -3.725e-07, 0.0, -1.0, -3.725e-07, 0.0, -1.0, 7.995e-07, 0.0, -1.0, 7.995e-07, 0.0, -1.0, 7.995e-07, 0.0, -1.0, -4.459e-07, 0.0, -1.0, -4.459e-07, 0.0, -1.0, -4.459e-07, 0.0, -1.0, 0.0, 0.0, -1.0, 0.0, 0.0, -1.0, 0.0, 0.0, -1.0, 0.0, 0.0, -1.0, 0.0, 0.0, -1.0, 0.0, 0.0, -1.0, 0.0, 0.0, -1.0, 0.0, 0.0, -1.0, 0.0, 0.0, -1.0, 5.86e-07, 0.0, -1.0, 5.86e-07, 0.0, -1.0, 5.86e-07, 0.0, -1.0, -4.661e-07, 0.0, -1.0, -4.661e-07, 0.0, -1.0, -4.661e-07, 0.0, -1.0, 9.005e-07, 0.0, -1.0, 9.005e-07, 0.0, -1.0, 9.005e-07, 0.0, -1.0, -5.28e-06, 0.0, -1.0, -5.28e-06, 0.0, -1.0, -5.28e-06, 0.0, -1.0, 0.0, 0.0, -1.0, 0.0, 0.0, -1.0, 0.0, 0.0, -1.0, 3.602e-06, 0.0, -1.0, 3.602e-06, 0.0, -1.0, 3.602e-06, 0.0, -1.0, -3.729e-06, 0.0, -1.0, -3.729e-06, 0.0, -1.0, -3.729e-06, 0.0, -1.0, 1.172e-06, 0.0, -1.0, 1.172e-06, 0.0, -1.0, 1.172e-06, 0.0, -1.0, 8.288e-07, 0.0, -1.0, 8.288e-07, 0.0, -1.0, 8.288e-07, 0.0, -1.0, -1.272e-06, 0.0, -1.0, -1.272e-06, 0.0, -1.0, -1.272e-06, 0.0, -1.0, 2.337e-06, 0.0, -1.0, 2.337e-06, 0.0, -1.0, 2.337e-06, 0.0, -1.0, -1.672e-06, 0.0, -1.0, -1.672e-06, 0.0, -1.0, -1.672e-06, 0.0, -1.0, 0.0, 0.0, 1.0, 0.0, 0.0, 1.0, 0.0, 0.0, 1.0, 0.0, 0.0, 1.0, 0.0, 0.0, 1.0, 0.0, 0.0, 1.0, -1.0, -7.054e-08, 0.0, -1.0, -7.054e-08, 0.0, -1.0, -7.054e-08, 0.0, -1.0, -7.054e-08, 0.0, -1.0, -7.054e-08, 0.0, -1.0, -7.054e-08, 0.0, 0.0, 1.0, 0.0, 0.0, 1.0, 0.0, 0.0, 1.0, 0.0, 0.0, 1.0, 0.0, 0.0, 1.0, 0.0, 0.0, 1.0, 0.0, 1.0, 4.703e-08, 0.0, 1.0, 4.703e-08, 0.0, 1.0, 4.703e-08, 0.0, 1.0, 9.405e-08, 0.0, 1.0, 9.405e-08, 0.0, 1.0, 9.405e-08, 0.0, 0.0, 0.0, -1.0, 0.0, 0.0, -1.0, 0.0, 0.0, -1.0, 0.0, 0.0, -1.0, 0.0, 0.0, -1.0, 0.0, 0.0, -1.0, 0.0, 0.0, 1.0, 0.0, 0.0, 1.0, 0.0, 0.0, 1.0, 0.0, 0.0, 1.0, 0.0, 0.0, 1.0, 0.0, 0.0, 1.0, 1.0, 1.242e-07, 0.0, 1.0, 1.242e-07, 0.0, 1.0, 1.242e-07, 0.0, 1.0, 1.242e-07, 0.0, 1.0, 1.242e-07, 0.0, 1.0, 1.242e-07, 0.0, -1.192e-07, 1.0, 0.0, -1.192e-07, 1.0, 0.0, -1.192e-07, 1.0, 0.0, -1.192e-07, 1.0, 0.0, -1.192e-07, 1.0, 0.0, -1.192e-07, 1.0, 0.0, -1.0, 0.0, 0.0, -1.0, 0.0, 0.0, -1.0, 0.0, 0.0, -1.0, 0.0, 0.0, -1.0, 0.0, 0.0, -1.0, 0.0, 0.0, 1.192e-07, -1.0, 0.0, 1.192e-07, -1.0, 0.0, 1.192e-07, -1.0, 0.0, 1.192e-07, -1.0, 0.0, 1.192e-07, -1.0, 0.0, 1.192e-07, -1.0, 0.0, 2.484e-08, 0.0, -1.0, 2.484e-08, 0.0, -1.0, 2.484e-08, 0.0, -1.0, -1.49e-08, 0.0, -1.0, -1.49e-08, 0.0, -1.0, -1.49e-08, 0.0, -1.0, 0.0, 0.0, 1.0, 0.0, 0.0, 1.0, 0.0, 0.0, 1.0, 0.0, 0.0, 1.0, 0.0, 0.0, 1.0, 0.0, 0.0, 1.0, 1.0, 0.0, 0.0, 1.0, 0.0, 0.0, 1.0, 0.0, 0.0, 1.0, 0.0, 0.0, 1.0, 0.0, 0.0, 1.0, 0.0, 0.0, -8.941e-08, 1.0, 0.0, -8.941e-08, 1.0, 0.0, -8.941e-08, 1.0, 0.0, -8.941e-08, 1.0, 0.0, -8.941e-08, 1.0, 0.0, -8.941e-08, 1.0, 0.0, -1.0, 0.0, 0.0, -1.0, 0.0, 0.0, -1.0, 0.0, 0.0, -1.0, 0.0, 0.0, -1.0, 0.0, 0.0, -1.0, 0.0, 0.0, 8.941e-08, -1.0, 0.0, 8.941e-08, -1.0, 0.0, 8.941e-08, -1.0, 0.0, 8.941e-08, -1.0, 0.0, 8.941e-08, -1.0, 0.0, 8.941e-08, -1.0, 0.0, 0.0, 0.0, -1.0, 0.0, 0.0, -1.0, 0.0, 0.0, -1.0, -4.967e-09, 0.0, -1.0, -4.967e-09, 0.0, -1.0, -4.967e-09, 0.0, -1.0, 0.0, 0.0, 1.0, 0.0, 0.0, 1.0, 0.0, 0.0, 1.0, 0.0, 0.0, 1.0, 0.0, 0.0, 1.0, 0.0, 0.0, 1.0, 1.0, 1.242e-07, 0.0, 1.0, 1.242e-07, 0.0, 1.0, 1.242e-07, 0.0, 1.0, 1.242e-07, 0.0, 1.0, 1.242e-07, 0.0, 1.0, 1.242e-07, 0.0, -1.192e-07, 1.0, 0.0, -1.192e-07, 1.0, 0.0, -1.192e-07, 1.0, 0.0, -1.192e-07, 1.0, 0.0, -1.192e-07, 1.0, 0.0, -1.192e-07, 1.0, 0.0, -1.0, 0.0, 0.0, -1.0, 0.0, 0.0, -1.0, 0.0, 0.0, -1.0, 0.0, 0.0, -1.0, 0.0, 0.0, -1.0, 0.0, 0.0, 1.192e-07, -1.0, 0.0, 1.192e-07, -1.0, 0.0, 1.192e-07, -1.0, 0.0, 1.192e-07, -1.0, 0.0, 1.192e-07, -1.0, 0.0, 1.192e-07, -1.0, 0.0, 2.484e-08, 0.0, -1.0, 2.484e-08, 0.0, -1.0, 2.484e-08, 0.0, -1.0, -1.49e-08, 0.0, -1.0, -1.49e-08, 0.0, -1.0, -1.49e-08, 0.0, -1.0, 0.0, 0.0, 1.0, 0.0, 0.0, 1.0, 0.0, 0.0, 1.0, 0.0, 0.0, 1.0, 0.0, 0.0, 1.0, 0.0, 0.0, 1.0, 1.0, 0.0, 0.0, 1.0, 0.0, 0.0, 1.0, 0.0, 0.0, 1.0, 0.0, 0.0, 1.0, 0.0, 0.0, 1.0, 0.0, 0.0, 0.0, 1.0, 0.0, 0.0, 1.0, 0.0, 0.0, 1.0, 0.0, 0.0, 1.0, 0.0, 0.0, 1.0, 0.0, 0.0, 1.0, 0.0, -1.0, 0.0, 0.0, -1.0, 0.0, 0.0, -1.0, 0.0, 0.0, -1.0, 0.0, 0.0, -1.0, 0.0, 0.0, -1.0, 0.0, 0.0, 0.0, -1.0, 0.0, 0.0, -1.0, 0.0, 0.0, -1.0, 0.0, 0.0, -1.0, 0.0, 0.0, -1.0, 0.0, 0.0, -1.0, 0.0, 0.0, 0.0, -1.0, 0.0, 0.0, -1.0, 0.0, 0.0, -1.0, 0.0, 0.0, -1.0, 0.0, 0.0, -1.0, 0.0, 0.0, -1.0, 0.0, 0.0, 1.0, 0.0, 0.0, 1.0, 0.0, 0.0, 1.0, 0.0, 0.0, 1.0, 0.0, 0.0, 1.0, 0.0, 0.0, 1.0, 1.0, 0.0, 0.0, 1.0, 0.0, 0.0, 1.0, 0.0, 0.0, 1.0, 9.934e-07, 0.0, 1.0, 9.934e-07, 0.0, 1.0, 9.934e-07, 0.0, 0.0, 1.0, 0.0, 0.0, 1.0, 0.0, 0.0, 1.0, 0.0, 0.0, 1.0, 0.0, 0.0, 1.0, 0.0, 0.0, 1.0, 0.0, -1.0, 0.0, 0.0, -1.0, 0.0, 0.0, -1.0, 0.0, 0.0, -1.0, -2.484e-07, 0.0, -1.0, -2.484e-07, 0.0, -1.0, -2.484e-07, 0.0, 0.0, -1.0, 0.0, 0.0, -1.0, 0.0, 0.0, -1.0, 0.0, 0.0, -1.0, 0.0, 0.0, -1.0, 0.0, 0.0, -1.0, 0.0, 0.0, 0.0, -1.0, 0.0, 0.0, -1.0, 0.0, 0.0, -1.0, 0.0, 0.0, -1.0, 0.0, 0.0, -1.0, 0.0, 0.0, -1.0, 0.0, 0.0, 1.0, 0.0, 0.0, 1.0, 0.0, 0.0, 1.0, 0.0, 0.0, 1.0, 0.0, 0.0, 1.0, 0.0, 0.0, 1.0, 1.0, 0.0, 0.0, 1.0, 0.0, 0.0, 1.0, 0.0, 0.0, 1.0, 0.0, 0.0, 1.0, 0.0, 0.0, 1.0, 0.0, 0.0, -1.192e-07, 1.0, 0.0, -1.192e-07, 1.0, 0.0, -1.192e-07, 1.0, 0.0, -1.192e-07, 1.0, 0.0, -1.192e-07, 1.0, 0.0, -1.192e-07, 1.0, 0.0, -1.0, -2.484e-07, 0.0, -1.0, -2.484e-07, 0.0, -1.0, -2.484e-07, 0.0, -1.0, 0.0, 0.0, -1.0, 0.0, 0.0, -1.0, 0.0, 0.0, 1.192e-07, -1.0, 0.0, 1.192e-07, -1.0, 0.0, 1.192e-07, -1.0, 0.0, 1.192e-07, -1.0, 0.0, 1.192e-07, -1.0, 0.0, 1.192e-07, -1.0, 0.0, 2.484e-08, 0.0, -1.0, 2.484e-08, 0.0, -1.0, 2.484e-08, 0.0, -1.0, -1.49e-08, 0.0, -1.0, -1.49e-08, 0.0, -1.0, -1.49e-08, 0.0, -1.0, 0.0, 0.0, 1.0, 0.0, 0.0, 1.0, 0.0, 0.0, 1.0, 0.0, 0.0, 1.0, 0.0, 0.0, 1.0, 0.0, 0.0, 1.0, 1.0, 0.0, 0.0, 1.0, 0.0, 0.0, 1.0, 0.0, 0.0, 1.0, 0.0, 0.0, 1.0, 0.0, 0.0, 1.0, 0.0, 0.0, -1.192e-07, 1.0, 0.0, -1.192e-07, 1.0, 0.0, -1.192e-07, 1.0, 0.0, -1.192e-07, 1.0, 0.0, -1.192e-07, 1.0, 0.0, -1.192e-07, 1.0, 0.0, -1.0, 0.0, 0.0, -1.0, 0.0, 0.0, -1.0, 0.0, 0.0, -1.0, -2.484e-07, 0.0, -1.0, -2.484e-07, 0.0, -1.0, -2.484e-07, 0.0, 1.192e-07, -1.0, 0.0, 1.192e-07, -1.0, 0.0, 1.192e-07, -1.0, 0.0, 1.192e-07, -1.0, 0.0, 1.192e-07, -1.0, 0.0, 1.192e-07, -1.0, 0.0, 2.484e-08, 0.0, -1.0, 2.484e-08, 0.0, -1.0, 2.484e-08, 0.0, -1.0, -1.49e-08, 0.0, -1.0, -1.49e-08, 0.0, -1.0, -1.49e-08, 0.0, -1.0, 0.0, 0.0, 1.0, 0.0, 0.0, 1.0, 0.0, 0.0, 1.0, 0.0, 0.0, 1.0, 0.0, 0.0, 1.0, 0.0, 0.0, 1.0, 1.0, 9.934e-07, 0.0, 1.0, 9.934e-07, 0.0, 1.0, 9.934e-07, 0.0, 1.0, 0.0, 0.0, 1.0, 0.0, 0.0, 1.0, 0.0, 0.0, -1.192e-07, 1.0, 0.0, -1.192e-07, 1.0, 0.0, -1.192e-07, 1.0, 0.0, -1.192e-07, 1.0, 0.0, -1.192e-07, 1.0, 0.0, -1.192e-07, 1.0, 0.0, -1.0, 0.0, 0.0, -1.0, 0.0, 0.0, -1.0, 0.0, 0.0, -1.0, 0.0, 0.0, -1.0, 0.0, 0.0, -1.0, 0.0, 0.0, 1.192e-07, -1.0, 0.0, 1.192e-07, -1.0, 0.0, 1.192e-07, -1.0, 0.0, 1.192e-07, -1.0, 0.0, 1.192e-07, -1.0, 0.0, 1.192e-07, -1.0, 0.0, 2.484e-08, 0.0, -1.0, 2.484e-08, 0.0, -1.0, 2.484e-08, 0.0, -1.0, -1.49e-08, 0.0, -1.0, -1.49e-08, 0.0, -1.0, -1.49e-08, 0.0, -1.0, 0.0, 0.0, 1.0, 0.0, 0.0, 1.0, 0.0, 0.0, 1.0, 0.0, 0.0, 1.0, 0.0, 0.0, 1.0, 0.0, 0.0, 1.0, 1.0, 0.0, 0.0, 1.0, 0.0, 0.0, 1.0, 0.0, 0.0, 1.0, 0.0, 0.0, 1.0, 0.0, 0.0, 1.0, 0.0, 0.0, -5.96e-08, 1.0, 0.0, -5.96e-08, 1.0, 0.0, -5.96e-08, 1.0, 0.0, -5.96e-08, 1.0, 0.0, -5.96e-08, 1.0, 0.0, -5.96e-08, 1.0, 0.0, -1.0, -2.484e-07, 0.0, -1.0, -2.484e-07, 0.0, -1.0, -2.484e-07, 0.0, -1.0, 0.0, 0.0, -1.0, 0.0, 0.0, -1.0, 0.0, 0.0, 7.451e-08, -1.0, 0.0, 7.451e-08, -1.0, 0.0, 7.451e-08, -1.0, 0.0, 7.451e-08, -1.0, 0.0, 7.451e-08, -1.0, 0.0, 7.451e-08, -1.0, 0.0, 2.484e-08, 0.0, -1.0, 2.484e-08, 0.0, -1.0, 2.484e-08, 0.0, -1.0, 4.967e-09, 0.0, -1.0, 4.967e-09, 0.0, -1.0, 4.967e-09, 0.0, -1.0, 0.0, 0.0, 1.0, 0.0, 0.0, 1.0, 0.0, 0.0, 1.0, 0.0, 0.0, 1.0, 0.0, 0.0, 1.0, 0.0, 0.0, 1.0, 1.0, 0.0, 0.0, 1.0, 0.0, 0.0, 1.0, 0.0, 0.0, 1.0, 0.0, 0.0, 1.0, 0.0, 0.0, 1.0, 0.0, 0.0, -7.451e-08, 1.0, 0.0, -7.451e-08, 1.0, 0.0, -7.451e-08, 1.0, 0.0, -7.451e-08, 1.0, 0.0, -7.451e-08, 1.0, 0.0, -7.451e-08, 1.0, 0.0, -1.0, 0.0, 0.0, -1.0, 0.0, 0.0, -1.0, 0.0, 0.0, -1.0, -2.484e-07, 0.0, -1.0, -2.484e-07, 0.0, -1.0, -2.484e-07, 0.0, 5.96e-08, -1.0, 0.0, 5.96e-08, -1.0, 0.0, 5.96e-08, -1.0, 0.0, 5.96e-08, -1.0, 0.0, 5.96e-08, -1.0, 0.0, 5.96e-08, -1.0, 0.0, 0.0, 0.0, -1.0, 0.0, 0.0, -1.0, 0.0, 0.0, -1.0, -2.484e-08, 0.0, -1.0, -2.484e-08, 0.0, -1.0, -2.484e-08, 0.0, -1.0, 0.0, 0.0, 1.0, 0.0, 0.0, 1.0, 0.0, 0.0, 1.0, 0.0, 0.0, 1.0, 0.0, 0.0, 1.0, 0.0, 0.0, 1.0, 1.0, 0.0, 0.0, 1.0, 0.0, 0.0, 1.0, 0.0, 0.0, 1.0, 9.934e-07, 0.0, 1.0, 9.934e-07, 0.0, 1.0, 9.934e-07, 0.0, -1.192e-07, 1.0, 0.0, -1.192e-07, 1.0, 0.0, -1.192e-07, 1.0, 0.0, -1.192e-07, 1.0, 0.0, -1.192e-07, 1.0, 0.0, -1.192e-07, 1.0, 0.0, -1.0, 0.0, 0.0, -1.0, 0.0, 0.0, -1.0, 0.0, 0.0, -1.0, 0.0, 0.0, -1.0, 0.0, 0.0, -1.0, 0.0, 0.0, 1.192e-07, -1.0, 0.0, 1.192e-07, -1.0, 0.0, 1.192e-07, -1.0, 0.0, 1.192e-07, -1.0, 0.0, 1.192e-07, -1.0, 0.0, 1.192e-07, -1.0, 0.0, 2.484e-08, 0.0, -1.0, 2.484e-08, 0.0, -1.0, 2.484e-08, 0.0, -1.0, -1.49e-08, 0.0, -1.0, -1.49e-08, 0.0, -1.0, -1.49e-08, 0.0, -1.0, 0.0, 0.0, 1.0, 0.0, 0.0, 1.0, 0.0, 0.0, 1.0, 0.0, 0.0, 1.0, 0.0, 0.0, 1.0, 0.0, 0.0, 1.0, 1.0, 0.0, 0.0, 1.0, 0.0, 0.0, 1.0, 0.0, 0.0, 1.0, 0.0, 0.0, 1.0, 0.0, 0.0, 1.0, 0.0, 0.0, -1.192e-07, 1.0, 0.0, -1.192e-07, 1.0, 0.0, -1.192e-07, 1.0, 0.0, -1.192e-07, 1.0, 0.0, -1.192e-07, 1.0, 0.0, -1.192e-07, 1.0, 0.0, -1.0, -2.484e-07, 0.0, -1.0, -2.484e-07, 0.0, -1.0, -2.484e-07, 0.0, -1.0, 0.0, 0.0, -1.0, 0.0, 0.0, -1.0, 0.0, 0.0, 1.192e-07, -1.0, 0.0, 1.192e-07, -1.0, 0.0, 1.192e-07, -1.0, 0.0, 1.192e-07, -1.0, 0.0, 1.192e-07, -1.0, 0.0, 1.192e-07, -1.0, 0.0, 2.484e-08, 0.0, -1.0, 2.484e-08, 0.0, -1.0, 2.484e-08, 0.0, -1.0, -1.49e-08, 0.0, -1.0, -1.49e-08, 0.0, -1.0, -1.49e-08, 0.0, -1.0, 0.0, 0.0, 1.0, 0.0, 0.0, 1.0, 0.0, 0.0, 1.0, 0.0, 0.0, 1.0, 0.0, 0.0, 1.0, 0.0, 0.0, 1.0, 1.0, 0.0, 0.0, 1.0, 0.0, 0.0, 1.0, 0.0, 0.0, 1.0, 0.0, 0.0, 1.0, 0.0, 0.0, 1.0, 0.0, 0.0, -1.192e-07, 1.0, 0.0, -1.192e-07, 1.0, 0.0, -1.192e-07, 1.0, 0.0, -1.192e-07, 1.0, 0.0, -1.192e-07, 1.0, 0.0, -1.192e-07, 1.0, 0.0, -1.0, 0.0, 0.0, -1.0, 0.0, 0.0, -1.0, 0.0, 0.0, -1.0, -2.484e-07, 0.0, -1.0, -2.484e-07, 0.0, -1.0, -2.484e-07, 0.0, 1.192e-07, -1.0, 0.0, 1.192e-07, -1.0, 0.0, 1.192e-07, -1.0, 0.0, 1.192e-07, -1.0, 0.0, 1.192e-07, -1.0, 0.0, 1.192e-07, -1.0, 0.0, 2.484e-08, 0.0, -1.0, 2.484e-08, 0.0, -1.0, 2.484e-08, 0.0, -1.0, -1.49e-08, 0.0, -1.0, -1.49e-08, 0.0, -1.0, -1.49e-08, 0.0, -1.0, 0.0, 0.0, 1.0, 0.0, 0.0, 1.0, 0.0, 0.0, 1.0, 0.0, 0.0, 1.0, 0.0, 0.0, 1.0, 0.0, 0.0, 1.0, 1.0, 0.0, 0.0, 1.0, 0.0, 0.0, 1.0, 0.0, 0.0, 1.0, 0.0, 0.0, 1.0, 0.0, 0.0, 1.0, 0.0, 0.0, 0.0, 1.0, 0.0, 0.0, 1.0, 0.0, 0.0, 1.0, 0.0, 0.0, 1.0, 0.0, 0.0, 1.0, 0.0, 0.0, 1.0, 0.0, -1.0, -2.484e-07, 0.0, -1.0, -2.484e-07, 0.0, -1.0, -2.484e-07, 0.0, -1.0, 0.0, 0.0, -1.0, 0.0, 0.0, -1.0, 0.0, 0.0, 0.0, -1.0, 0.0, 0.0, -1.0, 0.0, 0.0, -1.0, 0.0, 0.0, -1.0, 0.0, 0.0, -1.0, 0.0, 0.0, -1.0, 0.0, 0.0, 0.0, -1.0, 0.0, 0.0, -1.0, 0.0, 0.0, -1.0, 0.0, 0.0, -1.0, 0.0, 0.0, -1.0, 0.0, 0.0, -1.0, 0.0, 0.0, 1.0, 0.0, 0.0, 1.0, 0.0, 0.0, 1.0, 0.0, 0.0, 1.0, 0.0, 0.0, 1.0, 0.0, 0.0, 1.0, 0.0, 0.0, 1.0, 0.0, 0.0, 1.0, 0.0, 0.0, 1.0, 0.0, -1.0, 0.0, 0.0, -1.0, 0.0, 0.0, -1.0, 0.0, 0.0, -1.0, 0.0, 0.0, -1.0, 0.0, 0.0, -1.0, 0.0, -0.7071, -0.7071, 0.0, -0.7071, -0.7071, 0.0, -0.7071, -0.7071, 0.0, -0.7071, -0.7071, 0.0, -0.7071, -0.7071, 0.0, -0.7071, -0.7071, 0.0, -1.0, 0.0, 0.0, -1.0, 0.0, 0.0, -1.0, 0.0, 0.0, -1.0, 0.0, 0.0, -1.0, 0.0, 0.0, -1.0, 0.0, 0.0, 0.0, 1.0, 0.0, 0.0, 1.0, 0.0, 0.0, 1.0, 0.0, 0.0, 1.0, 0.0, 0.0, 1.0, 0.0, 0.0, 1.0, 0.0, 1.0, 0.0, 0.0, 1.0, 0.0, 0.0, 1.0, 0.0, 0.0, 1.0, 0.0, 0.0, 1.0, 0.0, 0.0, 1.0, 0.0, 0.0, 0.0, 0.0, -1.0, 0.0, 0.0, -1.0, 0.0, 0.0, -1.0, 1.863e-07, 0.0, -1.0, 1.863e-07, 0.0, -1.0, 1.863e-07, 0.0, -1.0, 0.0, 0.0, -1.0, 0.0, 0.0, -1.0, 0.0, 0.0, -1.0])] * 3)])

# ---- objects
ob_shape_9_indexedfaceset = bpy.data.objects.new('SHAPE_9_IndexedFaceSet', me_shape_9_indexedfaceset_014)

# ---- transforms, parenting, visibility, modifiers, constraints
ob_shape_9_indexedfaceset.location = (0.0, 0.0, 0.0)

# ---- collection membership
col_collection.objects.link(ob_shape_9_indexedfaceset)

# ---- scene / render settings (as saved in the file)
scene.frame_start = 1; scene.frame_end = 250; scene.frame_set(1)
scene.render.engine = 'BLENDER_EEVEE_NEXT'
scene.cycles.sampling_pattern = 'TABULATED_SOBOL'
scene.cycles.use_light_tree = False
scene.eevee.ray_tracing_options.trace_max_roughness = 0.0
scene.view_settings.view_transform = 'Filmic'
bpy.context.view_layer.update()

# ---- added for rendering (the .blend has no active camera and no usable light): camera, sun
cam_auto = bpy.data.cameras.new('AutoCamera')
cam_auto.lens = 50.0
cam_auto.sensor_width = 36.0
cam_auto.clip_end = 1000.0
ob_auto_camera = bpy.data.objects.new('AutoCamera', cam_auto)
scene.collection.objects.link(ob_auto_camera)
ob_auto_camera.location = (6.44229, -7.82453, 5.62136)
ob_auto_camera.rotation_euler = (1.09748, -7.21219e-08, 0.694738)
scene.camera = ob_auto_camera
light_auto_sun = bpy.data.lights.new('AutoSun', 'SUN')
light_auto_sun.energy = 3.0
light_auto_sun.angle = 0.0523599
ob_auto_sun = bpy.data.objects.new('AutoSun', light_auto_sun)
scene.collection.objects.link(ob_auto_sun)
ob_auto_sun.rotation_euler = (0.872665, 0.174533, 0.523599)
bpy.context.view_layer.update()
